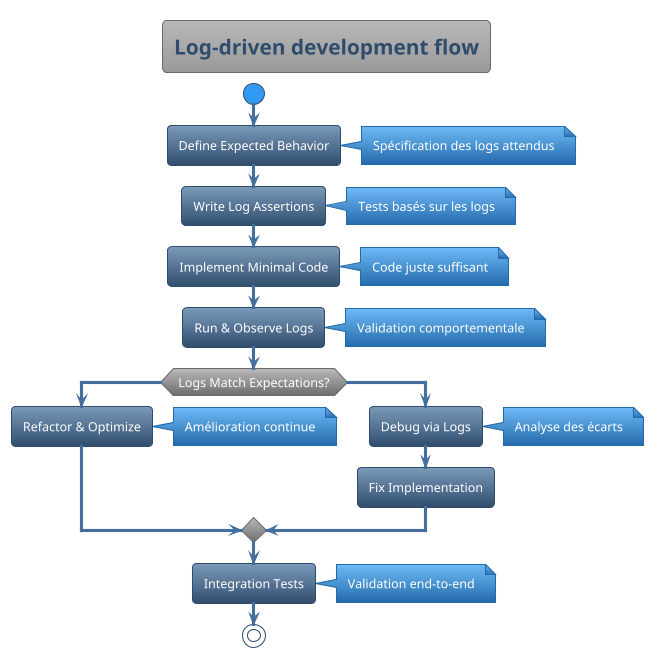

The diagram above was rendered by PlantUML. Its source (embedded in the PNG):
@startuml



skinparam backgroundColor transparent
skinparam useBetaStyle false






<style>
  root {
    BackgroundColor transparent
    FontColor #ffffff
    HyperLinkColor #fd7e14
    LineColor #304d6d
    LineThickness 1
    Margin 10
    Padding 6
    Shadowing 0.0
  }
  node {
   Padding 15
   roundcorner 20
   BackgroundColor #446e9b-#304d6d
  }
  caption {
    LineThickness 0
  }
  footer {
    LineThickness 0
  }
  groupHeader {
    BackgroundColor #999999
    FontColor #3399f3
    FontStyle bold
  }
  header {
    LineThickness 0
  }
  referenceHeader {
    BackgroundColor transparent
    FontColor #333333
    FontStyle bold
  }
  separator {
    BackgroundColor #ffffff
    FontColor transparent
    FontStyle bold
  }
  title {
	FontSize 20
	BorderRoundCorner            8
	BorderThickness 	         1
	BackgroundColor  #b8b8b8-#999999
	FontColor #446e9b
	BorderColor #999999
  }
  nwdiagDiagram {
	network {
			FontColor #ffffff
	BorderColor #304d6d
	BackgroundColor #7c9ab9-#304d6d    
		LineColor #446e9b
		LineThickness 1.0
		FontColor #304d6d
	}
	server {
			FontColor #ffffff
	BorderColor #304d6d
	BackgroundColor #7c9ab9-#304d6d
	}
	arrow {
		FontColor #304d6d
		LineColor #304d6d
	}
	group {
		BackGroundColor #eeeeee
		LineColor #a7a7a7
		LineThickness 2.0
		Margin 5
		Padding 5
	}
  }
  ganttDiagram {
	task {
			FontColor #ffffff
	BorderColor #304d6d
	BackgroundColor #7c9ab9-#304d6d
		LineColor #446e9b
		Margin 10 2 2 2
		Padding 6
	}
	note {
		FontColor #ffffff
		LineColor #246baa
		BackGroundColor #3399f3
	}
	separator {
		LineColor #999999
		BackGroundColor #999999-#6b6b6b
		FontColor #ffffff
	}
	milestone {
		FontColor #3399f3
		FontSize 16
		FontStyle italic
		BackGroundColor #999999
		LineColor #6b6b6b
	}
	timeline {
		BackgroundColor #999999
		FontColor #ffffff
	}
	closed {
		BackgroundColor #945200
		FontColor #ffffff
	}
  }
</style>
skinparam defaultFontName       "Verdana"
skinparam defaultFontSize       12
skinparam dpi                   100
skinparam shadowing             false
skinparam roundcorner           8
skinparam ParticipantPadding    40
skinparam BoxPadding            40
skinparam Padding               5
skinparam ArrowColor            #333333
skinparam stereotype {
    CBackgroundColor #b8b8b8
    CBorderColor #6b6b6b
    ABackgroundColor #4cbc5c
    ABorderColor #32a243
    IBackgroundColor #dc4e4d
    IBorderColor #900100
    EBackgroundColor #e19e4d
    EBorderColor #945200
    NBackgroundColor #70b8f7
    NBorderColor #246baa
}
skinparam title {
	FontColor	                 #304d6d
	BorderColor	                 #6b6b6b
	FontSize	    	         20
	BorderRoundCorner            8
	BorderThickness 	         1
	BackgroundColor              #b8b8b8-#999999
}

skinparam legend {
	BackgroundColor #999999
	BorderColor #6b6b6b
	FontColor #eeeeee
}

skinparam swimlane {
	BorderColor #3399f3
	BorderThickness 2
	TitleBackgroundColor  #b8b8b8-#999999
	TitleFontColor #304d6d
}


skinparam activity {
		FontColor #ffffff
	BorderColor #304d6d
	BackgroundColor #7c9ab9-#304d6d
	BarColor #3cb521
	StartColor #3399f3
	EndColor #3399f3
	DiamondBackgroundColor #b8b8b8-#6b6b6b
  	DiamondBorderColor #6b6b6b
  	DiamondFontColor #ffffff
}


skinparam participant {
		FontColor #ffffff
	BorderColor #304d6d
	BackgroundColor #7c9ab9-#304d6d
	ParticipantBorderThickness 2
}


skinparam actor {
		FontColor #ffffff
	BorderColor #304d6d
	BackgroundColor #7c9ab9-#304d6d
}


skinparam arrow {
	Thickness 3
	Color #446e9b
	FontColor #ffffff
}


skinparam sequence {
	BorderColor #446e9b
	TitleFontColor #446e9b
	BackgroundColor transparent
	StartColor #446e9b
	EndColor #446e9b
	BoxBackgroundColor transparent
	BoxBorderColor #333333
	BoxFontColor #333333
	DelayFontColor #333333
	LifeLineBorderColor #999999
	LifeLineBorderThickness 2
	LifeLineBackgroundColor #6b6b6b-#6b6b6b
	GroupBorderColor #333333
	GroupFontColor #333333
	GroupHeaderFontColor #3399f3
	GroupBackgroundColor #6b6b6b-#6b6b6b
	GroupHeaderBackgroundColor transparent
	DividerBackgroundColor #707070-#242424
    DividerBorderColor #333333
    DividerBorderThickness 2
    DividerFontColor #eeeeee
	ReferenceBackgroundColor transparent
	ReferenceBorderColor #333333
	ReferenceFontColor #333333
	ReferenceHeaderFontColor #3399f3
	ReferenceHeaderBackgroundColor #6b6b6b-#6b6b6b
	StereotypeFontColor #ffffff
}


skinparam partition {
	BorderColor #446e9b
	FontColor #446e9b
	BackgroundColor transparent
}


skinparam collections {
		FontColor #ffffff
	BorderColor #304d6d
	BackgroundColor #7c9ab9-#304d6d
}


skinparam control {
		FontColor #ffffff
	BorderColor #304d6d
	BackgroundColor #7c9ab9-#304d6d
}


skinparam entity {
		FontColor #ffffff
	BorderColor #304d6d
	BackgroundColor #7c9ab9-#304d6d
}


skinparam boundary {
		FontColor #ffffff
	BorderColor #304d6d
	BackgroundColor #7c9ab9-#304d6d
}


skinparam agent {
	BackgroundColor #d47500
	BorderColor #e19e4d
	FontColor #333333
}


skinparam note {
	BorderThickness 1
	BackgroundColor #70b8f7-#246baa
	BorderColor #246baa
	FontColor #ffffff
}


skinparam artifact {
	BackgroundColor #333333
	BorderColor #242424
	FontColor #eeeeee
}


skinparam component {
		FontColor #ffffff
	BorderColor #304d6d
	BackgroundColor #7c9ab9-#304d6d
}


skinparam interface {
	BackgroundColor  #900100
	BorderColor  #cd0200
	FontColor #333333
}


skinparam storage {
	BackgroundColor #d47500
  	BorderColor #945200
	FontColor #ffffff
}


skinparam node {
	BackgroundColor  #999999
	BorderColor #eeeeee
	FontColor #eeeeee
}


skinparam cloud {
	BackgroundColor #F2FCFE-#eeeeee
	BorderColor #F2FCFE
	FontColor #333333
}


skinparam database {
		FontColor #ffffff
	BorderColor #304d6d
	BackgroundColor #7c9ab9-#304d6d
}


skinparam class {
		FontColor #ffffff
	BorderColor #304d6d
	BackgroundColor #7c9ab9-#304d6d
	FontColor #ffffff
	HeaderBackgroundColor #7c9ab9-#446e9b
	StereotypeFontColor #eeeeee
	BorderThickness 1
	AttributeFontColor #eeeeee
	AttributeFontSize 11
}


skinparam object {
		FontColor #ffffff
	BorderColor #304d6d
	BackgroundColor #7c9ab9-#304d6d
	StereotypeFontColor #333333
	BorderThickness 1
	AttributeFontColor #ffffff
	AttributeFontSize 11
}


skinparam usecase {
		FontColor #ffffff
	BorderColor #304d6d
	BackgroundColor #7c9ab9-#304d6d
	BorderThickness 2
	StereotypeFontColor #446e9b
}


skinparam rectangle {
		FontColor #ffffff
	BorderColor #304d6d
	BackgroundColor #7c9ab9-#304d6d
	BackgroundColor #b8b8b8-#6b6b6b
	BorderThickness 2
	StereotypeFontColor #446e9b
}


skinparam package {
	BackgroundColor #b8b8b8-#6b6b6b
  	BorderColor #446e9b
	FontColor #446e9b
	BorderThickness 2
}


skinparam folder {
	BackgroundColor #b8b8b8-#6b6b6b
  	BorderColor #d47500
	FontColor #d47500
	BorderThickness 2
}


skinparam frame {
	BackgroundColor #b8b8b8-#6b6b6b
  	BorderColor #3399f3
	FontColor #3399f3
	BorderThickness 2
}


skinparam state {
		FontColor #ffffff
	BorderColor #304d6d
	BackgroundColor #7c9ab9-#304d6d
	StartColor #3399f3
	EndColor #3399f3
	AttributeFontColor #ffffff
	AttributeFontSize 11
}


skinparam queue {
		FontColor #ffffff
	BorderColor #304d6d
	BackgroundColor #7c9ab9-#304d6d
}


skinparam card {
	BackgroundColor #70b8f7-#246baa
	BorderColor #246baa
	FontColor #ffffff
}


skinparam file {
	BackgroundColor #6b6b6b-#6b6b6b
	BorderColor #eeeeee
	FontColor #eeeeee
}


skinparam stack {
		FontColor #ffffff
	BorderColor #304d6d
	BackgroundColor #7c9ab9-#304d6d
}

title Log-driven development flow
start

:Define Expected Behavior;
note right: Spécification des logs attendus

:Write Log Assertions;
note right: Tests basés sur les logs

:Implement Minimal Code;
note right: Code juste suffisant

:Run & Observe Logs;
note right: Validation comportementale

if (Logs Match Expectations?) then (yes)
  :Refactor & Optimize;
  note right: Amélioration continue
else (no)
  :Debug via Logs;
  note right: Analyse des écarts
  :Fix Implementation;
endif

:Integration Tests;
note right: Validation end-to-end

stop

@enduml